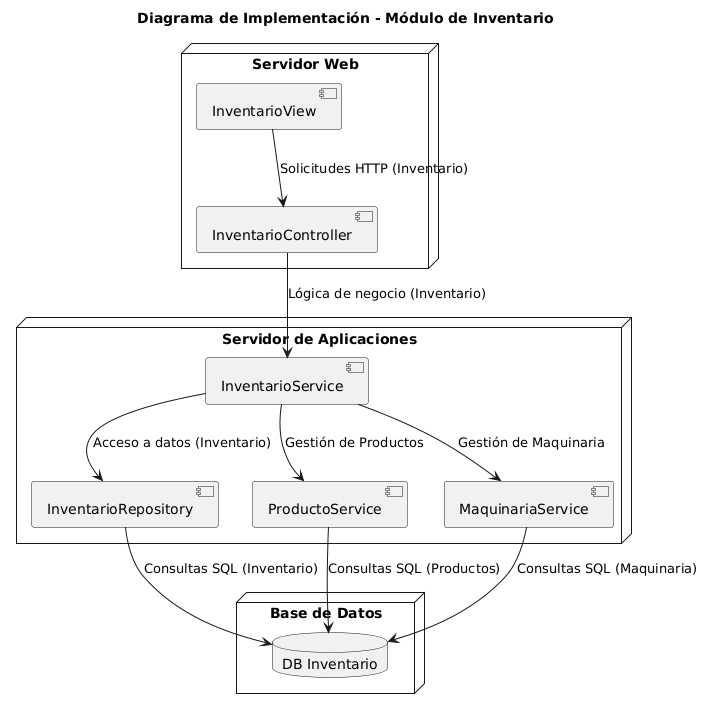

The diagram above was rendered by PlantUML. Its source (embedded in the PNG):
@startuml
title Diagrama de Implementación - Módulo de Inventario

node "Servidor Web" {
    component "InventarioController" as IC
    component "InventarioView" as IV
}

node "Servidor de Aplicaciones" {
    component "InventarioService" as IS
    component "InventarioRepository" as IR
    component "ProductoService" as PS
    component "MaquinariaService" as MS
}

node "Base de Datos" {
    database "DB Inventario" as DB
}

IV --> IC : Solicitudes HTTP (Inventario)
IC --> IS : Lógica de negocio (Inventario)
IS --> IR : Acceso a datos (Inventario)
IR --> DB : Consultas SQL (Inventario)

IS --> PS : Gestión de Productos
IS --> MS : Gestión de Maquinaria

PS --> DB : Consultas SQL (Productos)
MS --> DB : Consultas SQL (Maquinaria)
@enduml